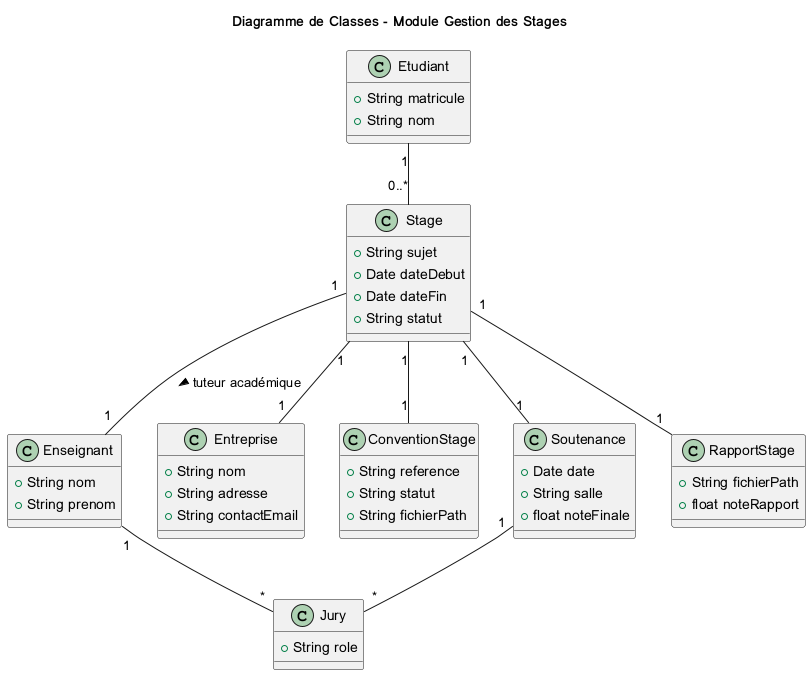

The diagram above was rendered by PlantUML. Its source (embedded in the PNG):
@startuml

title Diagramme de Classes - Module Gestion des Stages

class Etudiant {
  +String matricule
  +String nom
}

class Enseignant {
  +String nom
  +String prenom
}

class Stage {
  +String sujet
  +Date dateDebut
  +Date dateFin
  +String statut
}

class Entreprise {
  +String nom
  +String adresse
  +String contactEmail
}

class ConventionStage {
  +String reference
  +String statut
  +String fichierPath
}

class Soutenance {
  +Date date
  +String salle
  +float noteFinale
}

class Jury {
  +String role
}

class RapportStage {
  +String fichierPath
  +float noteRapport
}

Etudiant "1" -- "0..*" Stage
Stage "1" -- "1" Entreprise
Stage "1" -- "1" ConventionStage
Stage "1" -- "1" Soutenance
Stage "1" -- "1" RapportStage

Stage "1" -- "1" Enseignant : tuteur académique >

Soutenance "1" -- "*" Jury
Enseignant "1" -- "*" Jury

@enduml